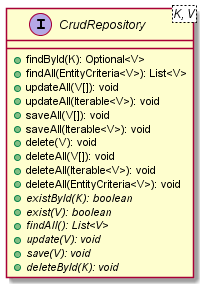

The diagram above was rendered by PlantUML. Its source (embedded in the PNG):
@startuml

    interface CrudRepository<K, V> {
        +findById(K): Optional<V>
        +findAll(EntityCriteria<V>): List<V>
        +updateAll(V[]): void
        +updateAll(Iterable<V>): void
        +saveAll(V[]): void
        +saveAll(Iterable<V>): void
        +delete(V): void
        +deleteAll(V[]): void
        +deleteAll(Iterable<V>): void
        +deleteAll(EntityCriteria<V>): void
        {abstract} +existById(K): boolean
        {abstract} +exist(V): boolean
        {abstract} +findAll(): List<V>
        {abstract} +update(V): void
        {abstract} +save(V): void
        {abstract} +deleteById(K): void
    }

@enduml